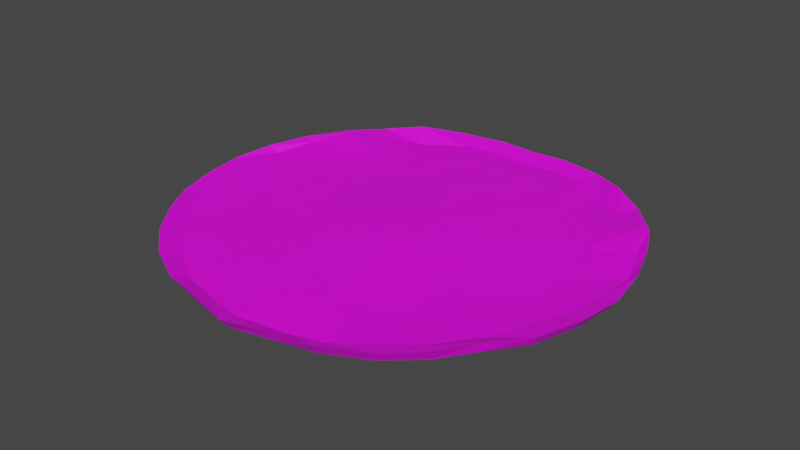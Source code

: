 # Source: deegbal_fase_3.blend  (saved by Blender 2.80.75; exported with 4.5.12 LTS)
import bpy
from mathutils import Matrix  # noqa: F401  (used for matrix-valued properties, if any)

bpy.ops.wm.read_factory_settings(use_empty=True)
scene = bpy.context.scene
scene.name = 'Scene'

# ---- collections
col_collection = bpy.data.collections.new('Collection'); scene.collection.children.link(col_collection)

# ---- images (referenced by path relative to the original .blend; pixels are not part of the script)
import os
ASSET_DIR = os.environ.get("B2B_ASSET_DIR", "")  # directory of the original .blend (textures are referenced by path, not embedded)
HERE = os.path.dirname(os.path.abspath(__file__))  # packed textures are extracted next to this script under _unpacked/

def load_image(name, relpath, width, height, colorspace="sRGB"):
    """Load a texture the original file referenced (path relative to the .blend, or extracted next to this script)."""
    p = next((c for c in (os.path.join(HERE, relpath), os.path.join(ASSET_DIR, relpath)) if relpath and os.path.exists(c)), "")
    if p:
        img = bpy.data.images.load(p, check_existing=True)
        img.name = name
    else:  # same state as the original file: an image datablock whose file is absent (Cycles renders it pink)
        img = bpy.data.images.new(name, width, height)
        img.source = "FILE"
        img.filepath = "//" + (relpath or name)
    img.colorspace_settings.name = colorspace
    return img
img_dough_ball_jpg_001 = load_image('dough_ball.jpg.001', 'dough_ball.jpg', 1024, 1024, 'sRGB')

# ---- materials (node trees are filled in below, after node groups)
mat_material_001 = bpy.data.materials.new('Material.001')
mat_material_001.use_transparent_shadow = False

# ---- material node trees
mat_material_001.use_nodes = True; mat_material_001.node_tree.nodes.clear()
_N = mat_material_001.node_tree.nodes; _L = mat_material_001.node_tree.links
n0 = _N.new('ShaderNodeOutputMaterial'); n0.name = 'Material Output'; n0.location = (300, 300)
n1 = _N.new('ShaderNodeBsdfPrincipled'); n1.name = 'Principled BSDF'; n1.location = (10, 300)
n1.distribution = 'GGX'
n1.subsurface_method = 'BURLEY'
n1.inputs[3].default_value = 1.45
n1.inputs[27].default_value = (0.0, 0.0, 0.0, 1.0)
n1.inputs[28].default_value = 1.0
n2 = _N.new('ShaderNodeTexImage'); n2.name = 'Image Texture'; n2.location = (-280, 280)
n2.image = img_dough_ball_jpg_001
_L.new(n1.outputs[0], n0.inputs[0])
_L.new(n2.outputs[0], n1.inputs[0])
n0.is_active_output = True

# ---- world
world_world = bpy.data.worlds.new('World'); scene.world = world_world
world_world.use_nodes = True; world_world.node_tree.nodes.clear()
_N = world_world.node_tree.nodes; _L = world_world.node_tree.links
n0 = _N.new('ShaderNodeOutputWorld'); n0.name = 'World Output'; n0.location = (300, 300)
n1 = _N.new('ShaderNodeBackground'); n1.name = 'Background'; n1.location = (10, 300)
n1.inputs[0].default_value = (0.05088, 0.05088, 0.05088, 1.0)
_L.new(n1.outputs[0], n0.inputs[0])
n0.is_active_output = True
world_world.color = (0.05088, 0.05088, 0.05088)
world_world.use_sun_shadow = False
world_world.sun_shadow_jitter_overblur = 0.0

# ---- meshes
me_sphere = bpy.data.meshes.new('Sphere')
me_sphere.from_pydata([(-1.936e-05, 0.2389, 0.05142), (-1.961e-05, 0.4859, 0.03921), (0.002709, 0.7117, 0.03082), (0.005506, 0.9253, 0.02044), (0.01015, 1.056, 0.01336), (0.005245, 1.109, 0.01222), (2.016e-05, 1.352, -0.01694), (-8e-07, 1.473, 0.03205), (0.04174, 0.2334, 0.05137), (0.1037, 0.4761, 0.03901), (0.1141, 0.6736, 0.0319), (0.1779, 0.8659, 0.02328), (0.1686, 1.003, 0.01583), (0.2217, 1.116, 0.01337), (0.213, 1.359, -0.008613), (0.2576, 1.482, 0.03734), (0.08245, 0.2176, 0.0513), (0.183, 0.4425, 0.03868), (0.2284, 0.6115, 0.032), (0.3199, 0.7819, 0.02503), (0.3997, 0.9083, 0.01964), (0.4457, 1.044, 0.0172), (0.4851, 1.304, 0.001017), (0.5835, 1.402, 0.04842), (0.1221, 0.1928, 0.05123), (0.2498, 0.3865, 0.03863), (0.338, 0.533, 0.03085), (0.4594, 0.6937, 0.02383), (0.5655, 0.8602, 0.02026), (0.672, 0.8892, 0.02157), (0.7529, 1.113, 0.005233), (0.8315, 1.238, 0.08731), (0.1587, 0.16, 0.05117), (0.3133, 0.3216, 0.03868), (0.445, 0.4509, 0.0297), (0.5877, 0.597, 0.02234), (0.7129, 0.7505, 0.02109), (0.8402, 0.7844, 0.02636), (1.002, 0.9913, 0.03493), (1.078, 1.083, 0.05265), (0.19, 0.1215, 0.05123), (0.3763, 0.2523, 0.03847), (0.5413, 0.3581, 0.02808), (0.7299, 0.4789, 0.02243), (0.8818, 0.5548, 0.02206), (0.9792, 0.6518, 0.02795), (1.223, 0.8082, 0.0718), (1.28, 0.8536, 0.05639), (0.2156, 0.07827, 0.05156), (0.4252, 0.1738, 0.03817), (0.6336, 0.2568, 0.02551), (0.7997, 0.3403, 0.02091), (0.9229, 0.3953, 0.01988), (1.048, 0.4493, 0.01967), (1.344, 0.5686, 0.03645), (1.407, 0.5845, 0.06565), (0.2348, 0.03284, 0.05215), (0.4544, 0.0884, 0.03805), (0.6725, 0.1357, 0.02468), (0.8466, 0.1946, 0.0186), (0.9596, 0.2263, 0.01642), (1.081, 0.2266, 0.01444), (1.443, 0.3025, 0.0141), (1.5, 0.3025, 0.06046), (0.2445, -0.01208, 0.05316), (0.4641, -0.004417, 0.03843), (0.6748, 0.003283, 0.02474), (0.8637, 0.02937, 0.01613), (0.9883, 0.04974, 0.01246), (1.146, -0.002308, 0.009757), (1.421, 0.004065, 0.02326), (1.546, 0.001506, 0.05025), (0.2425, -0.05653, 0.05458), (0.4582, -0.09738, 0.03942), (0.651, -0.1299, 0.02593), (0.8326, -0.1471, 0.01525), (0.9681, -0.1619, 0.008536), (1.08, -0.2214, 0.001986), (1.364, -0.2683, 0.01884), (1.502, -0.2982, 0.04838), (0.2291, -0.09899, 0.05592), (0.4351, -0.1841, 0.04088), (0.6179, -0.2601, 0.02667), (0.7763, -0.3319, 0.01652), (0.9232, -0.3799, 0.008483), (0.9933, -0.4271, 0.006674), (1.274, -0.5446, 0.0276), (1.409, -0.591, 0.05176), (0.2056, -0.1381, 0.05669), (0.3926, -0.2633, 0.04238), (0.5629, -0.3809, 0.02801), (0.708, -0.5277, 0.01823), (0.8271, -0.6037, 0.01266), (0.8957, -0.6257, 0.01123), (1.136, -0.751, 0.01275), (1.248, -0.8352, 0.07857), (0.1751, -0.1772, 0.05705), (0.3313, -0.333, 0.04393), (0.4782, -0.4842, 0.03053), (0.6245, -0.6465, 0.02033), (0.708, -0.7352, 0.01564), (0.7093, -0.7878, 0.01491), (0.9851, -0.9913, 0.02715), (1.075, -1.074, 0.06206), (0.1373, -0.2085, 0.05752), (0.2557, -0.3964, 0.04528), (0.362, -0.5547, 0.03438), (0.4997, -0.7185, 0.0239), (0.5724, -0.8299, 0.01878), (0.6236, -0.8581, 0.01629), (0.7812, -1.151, 0.02083), (0.8562, -1.262, 0.05354), (0.09435, -0.2314, 0.05823), (0.1776, -0.4471, 0.04634), (0.2476, -0.6221, 0.03685), (0.366, -0.7794, 0.02703), (0.422, -0.9346, 0.02097), (0.4753, -1.036, 0.01793), (0.5329, -1.299, 0.006464), (0.5654, -1.414, 0.05344), (0.04813, -0.2463, 0.05911), (0.09088, -0.4744, 0.04741), (0.1328, -0.6613, 0.03851), (0.2, -0.8324, 0.03036), (0.2287, -1.012, 0.0235), (0.2261, -1.118, 0.01906), (0.2709, -1.361, -0.001477), (0.3078, -1.477, 0.06548), (-1.976e-05, -0.2514, 0.05961), (-1.914e-05, -0.4836, 0.0479), (-1.985e-05, -0.6692, 0.03984), (-1.986e-05, -0.8332, 0.03286), (-1.937e-05, -1.056, 0.02524), (-2.183e-05, -1.144, 0.02404), (2.689e-05, -1.418, 0.008769), (5.242e-06, -1.543, 0.04844), (-0.04817, -0.2463, 0.05911), (-0.09092, -0.4744, 0.04741), (-0.1329, -0.6613, 0.03851), (-0.2, -0.8324, 0.03036), (-0.2287, -1.012, 0.0235), (-0.2261, -1.118, 0.01907), (-0.2709, -1.361, -0.001464), (-0.3078, -1.476, 0.06548), (-0.09439, -0.2314, 0.05823), (-0.1776, -0.4471, 0.04634), (-0.2476, -0.6221, 0.03684), (-0.3661, -0.7794, 0.02703), (-0.4223, -0.9352, 0.02096), (-0.4753, -1.036, 0.01792), (-0.5329, -1.299, 0.006459), (-0.5654, -1.414, 0.05344), (-0.1373, -0.2085, 0.05752), (-0.2557, -0.3964, 0.04528), (-0.3621, -0.5547, 0.03438), (-0.4997, -0.7185, 0.0239), (-0.5731, -0.8298, 0.01876), (-0.6236, -0.8579, 0.0163), (-0.7811, -1.151, 0.02082), (-0.8562, -1.262, 0.05354), (-2.007e-05, -0.008509, 0.05761), (-0.1751, -0.1772, 0.05704), (-0.3313, -0.333, 0.04393), (-0.4783, -0.4842, 0.03053), (-0.6245, -0.6465, 0.02033), (-0.7079, -0.7344, 0.01565), (-0.7096, -0.788, 0.0149), (-0.9857, -0.9917, 0.0272), (-1.075, -1.074, 0.06206), (-0.2056, -0.1381, 0.05669), (-0.3927, -0.2633, 0.04238), (-0.5629, -0.3809, 0.02801), (-0.7081, -0.5277, 0.01822), (-0.8285, -0.6037, 0.01262), (-0.8956, -0.6216, 0.01114), (-1.135, -0.7502, 0.01249), (-1.248, -0.8352, 0.07857), (-0.2291, -0.09899, 0.05592), (-0.4351, -0.1841, 0.04088), (-0.618, -0.2601, 0.02667), (-0.7764, -0.3319, 0.01652), (-0.9209, -0.3788, 0.008567), (-0.9929, -0.4261, 0.00661), (-1.274, -0.5446, 0.02759), (-1.409, -0.591, 0.05176), (-0.2425, -0.05653, 0.05458), (-0.4582, -0.09738, 0.03941), (-0.6511, -0.1299, 0.02593), (-0.8326, -0.1471, 0.01525), (-0.9695, -0.1623, 0.008491), (-1.08, -0.2211, 0.00209), (-1.387, -0.2705, 0.02331), (-1.502, -0.2982, 0.04838), (-0.2446, -0.01208, 0.05316), (-0.4641, -0.004417, 0.03843), (-0.6749, 0.003283, 0.02473), (-0.8638, 0.02937, 0.01613), (-0.9883, 0.04974, 0.01246), (-1.143, -0.001942, 0.009528), (-1.41, 0.003656, 0.01888), (-1.545, 0.001505, 0.05023), (-0.2349, 0.03284, 0.05215), (-0.4544, 0.0884, 0.03804), (-0.6726, 0.1357, 0.02468), (-0.8466, 0.1946, 0.0186), (-0.9596, 0.2263, 0.01642), (-1.081, 0.2266, 0.01444), (-1.443, 0.3025, 0.0141), (-1.5, 0.3025, 0.06046), (-0.2157, 0.07827, 0.05155), (-0.4253, 0.1738, 0.03817), (-0.6336, 0.2568, 0.02551), (-0.7998, 0.3403, 0.02091), (-0.9229, 0.3953, 0.01988), (-1.048, 0.4493, 0.01967), (-1.344, 0.5686, 0.03645), (-1.407, 0.5845, 0.06565), (-0.19, 0.1215, 0.05123), (-0.3763, 0.2523, 0.03847), (-0.5413, 0.3581, 0.02808), (-0.73, 0.4789, 0.02243), (-0.8818, 0.5548, 0.02206), (-0.9792, 0.6518, 0.02795), (-1.223, 0.8082, 0.0718), (-1.28, 0.8536, 0.05639), (-0.1587, 0.16, 0.05117), (-0.3134, 0.3216, 0.03868), (-0.445, 0.4509, 0.0297), (-0.5878, 0.597, 0.02233), (-0.7129, 0.7505, 0.02109), (-0.8402, 0.7844, 0.02637), (-1.002, 0.9913, 0.03493), (-1.078, 1.083, 0.05265), (-0.1222, 0.1928, 0.05122), (-0.2499, 0.3865, 0.03863), (-0.338, 0.533, 0.03084), (-0.4595, 0.6937, 0.02383), (-0.5655, 0.8602, 0.02026), (-0.672, 0.8892, 0.02157), (-0.7528, 1.113, 0.005236), (-0.8315, 1.238, 0.08731), (-0.08249, 0.2176, 0.0513), (-0.183, 0.4425, 0.03868), (-0.2284, 0.6115, 0.032), (-0.3199, 0.7819, 0.02503), (-0.3997, 0.9083, 0.01964), (-0.4458, 1.044, 0.0172), (-0.485, 1.304, 0.001018), (-0.5835, 1.402, 0.04842), (-0.04178, 0.2334, 0.05137), (-0.1038, 0.4761, 0.03901), (-0.1114, 0.6739, 0.0319), (-0.1754, 0.8663, 0.02329), (-0.1503, 1.006, 0.01565), (-0.2217, 1.116, 0.01337), (-0.2129, 1.359, -0.008613), (-0.2576, 1.482, 0.03734), (0.5641, 1.362, -0.02718), (0.2656, 1.437, -0.0205), (-0.2657, 1.437, -0.0205), (-2.152e-05, 1.43, -0.009112), (-0.5642, 1.362, -0.02718), (0.8152, 1.223, 0.007776), (-0.8153, 1.223, 0.007773), (1.232, 0.8246, -0.0186), (1.046, 1.047, -0.01814), (-1.046, 1.047, -0.01814), (1.366, 0.5681, -0.02008), (1.451, 0.29, -0.02603), (1.481, 0.0005757, -0.02902), (1.366, -0.5677, -0.02757), (1.452, -0.2883, -0.02901), (1.221, -0.8184, -0.003501), (1.042, -1.041, -0.01632), (-1.232, 0.8246, -0.0186), (-1.366, 0.5681, -0.02008), (-1.452, 0.29, -0.02603), (-1.481, 0.0005761, -0.02902), (-1.366, -0.5677, -0.02757), (0.5513, -1.365, -0.01928), (0.8252, -1.224, -0.02082), (0.2982, -1.44, -0.007024), (-2.167e-05, -1.484, -0.02675), (-0.2983, -1.44, -0.007024), (-0.5513, -1.365, -0.01928), (-0.8253, -1.224, -0.02082), (-1.043, -1.041, -0.01632), (-1.221, -0.8184, -0.003501), (-1.452, -0.2883, -0.02901)], [], [(1, 0, 8, 9), (2, 1, 9, 10), (3, 2, 10, 11), (4, 3, 11, 12), (5, 4, 12, 13), (6, 5, 13, 14), (7, 6, 14, 15), (0, 160, 8), (8, 160, 16), (9, 8, 16, 17), (10, 9, 17, 18), (11, 10, 18, 19), (12, 11, 19, 20), (13, 12, 20, 21), (14, 13, 21, 22), (15, 14, 22, 23), (20, 19, 27, 28), (21, 20, 28, 29), (22, 21, 29, 30), (23, 22, 30, 31), (16, 160, 24), (17, 16, 24, 25), (18, 17, 25, 26), (19, 18, 26, 27), (25, 24, 32, 33), (26, 25, 33, 34), (27, 26, 34, 35), (28, 27, 35, 36), (29, 28, 36, 37), (30, 29, 37, 38), (31, 30, 38, 39), (24, 160, 32), (37, 36, 44, 45), (38, 37, 45, 46), (39, 38, 46, 47), (32, 160, 40), (33, 32, 40, 41), (34, 33, 41, 42), (35, 34, 42, 43), (36, 35, 43, 44), (41, 40, 48, 49), (42, 41, 49, 50), (43, 42, 50, 51), (44, 43, 51, 52), (45, 44, 52, 53), (46, 45, 53, 54), (47, 46, 54, 55), (40, 160, 48), (53, 52, 60, 61), (54, 53, 61, 62), (55, 54, 62, 63), (48, 160, 56), (49, 48, 56, 57), (50, 49, 57, 58), (51, 50, 58, 59), (52, 51, 59, 60), (58, 57, 65, 66), (59, 58, 66, 67), (60, 59, 67, 68), (61, 60, 68, 69), (62, 61, 69, 70), (63, 62, 70, 71), (56, 160, 64), (57, 56, 64, 65), (70, 69, 77, 78), (71, 70, 78, 79), (64, 160, 72), (65, 64, 72, 73), (66, 65, 73, 74), (67, 66, 74, 75), (68, 67, 75, 76), (69, 68, 76, 77), (75, 74, 82, 83), (76, 75, 83, 84), (77, 76, 84, 85), (78, 77, 85, 86), (79, 78, 86, 87), (72, 160, 80), (73, 72, 80, 81), (74, 73, 81, 82), (87, 86, 94, 95), (80, 160, 88), (81, 80, 88, 89), (82, 81, 89, 90), (83, 82, 90, 91), (84, 83, 91, 92), (85, 84, 92, 93), (86, 85, 93, 94), (91, 90, 98, 99), (92, 91, 99, 100), (93, 92, 100, 101), (94, 93, 101, 102), (95, 94, 102, 103), (88, 160, 96), (89, 88, 96, 97), (90, 89, 97, 98), (103, 102, 110, 111), (96, 160, 104), (97, 96, 104, 105), (98, 97, 105, 106), (99, 98, 106, 107), (100, 99, 107, 108), (101, 100, 108, 109), (102, 101, 109, 110), (108, 107, 115, 116), (109, 108, 116, 117), (110, 109, 117, 118), (111, 110, 118, 119), (104, 160, 112), (105, 104, 112, 113), (106, 105, 113, 114), (107, 106, 114, 115), (112, 160, 120), (113, 112, 120, 121), (114, 113, 121, 122), (115, 114, 122, 123), (116, 115, 123, 124), (117, 116, 124, 125), (118, 117, 125, 126), (119, 118, 126, 127), (124, 123, 131, 132), (125, 124, 132, 133), (126, 125, 133, 134), (127, 126, 134, 135), (120, 160, 128), (121, 120, 128, 129), (122, 121, 129, 130), (123, 122, 130, 131), (129, 128, 136, 137), (130, 129, 137, 138), (131, 130, 138, 139), (132, 131, 139, 140), (133, 132, 140, 141), (134, 133, 141, 142), (135, 134, 142, 143), (128, 160, 136), (141, 140, 148, 149), (142, 141, 149, 150), (143, 142, 150, 151), (136, 160, 144), (137, 136, 144, 145), (138, 137, 145, 146), (139, 138, 146, 147), (140, 139, 147, 148), (146, 145, 153, 154), (147, 146, 154, 155), (148, 147, 155, 156), (149, 148, 156, 157), (150, 149, 157, 158), (151, 150, 158, 159), (144, 160, 152), (145, 144, 152, 153), (158, 157, 166, 167), (159, 158, 167, 168), (152, 160, 161), (153, 152, 161, 162), (154, 153, 162, 163), (155, 154, 163, 164), (156, 155, 164, 165), (157, 156, 165, 166), (163, 162, 170, 171), (164, 163, 171, 172), (165, 164, 172, 173), (166, 165, 173, 174), (167, 166, 174, 175), (168, 167, 175, 176), (161, 160, 169), (162, 161, 169, 170), (175, 174, 182, 183), (176, 175, 183, 184), (169, 160, 177), (170, 169, 177, 178), (171, 170, 178, 179), (172, 171, 179, 180), (173, 172, 180, 181), (174, 173, 181, 182), (180, 179, 187, 188), (181, 180, 188, 189), (182, 181, 189, 190), (183, 182, 190, 191), (184, 183, 191, 192), (177, 160, 185), (178, 177, 185, 186), (179, 178, 186, 187), (192, 191, 199, 200), (185, 160, 193), (186, 185, 193, 194), (187, 186, 194, 195), (188, 187, 195, 196), (189, 188, 196, 197), (190, 189, 197, 198), (191, 190, 198, 199), (196, 195, 203, 204), (197, 196, 204, 205), (198, 197, 205, 206), (199, 198, 206, 207), (200, 199, 207, 208), (193, 160, 201), (194, 193, 201, 202), (195, 194, 202, 203), (208, 207, 215, 216), (201, 160, 209), (202, 201, 209, 210), (203, 202, 210, 211), (204, 203, 211, 212), (205, 204, 212, 213), (206, 205, 213, 214), (207, 206, 214, 215), (213, 212, 220, 221), (214, 213, 221, 222), (215, 214, 222, 223), (216, 215, 223, 224), (209, 160, 217), (210, 209, 217, 218), (211, 210, 218, 219), (212, 211, 219, 220), (218, 217, 225, 226), (219, 218, 226, 227), (220, 219, 227, 228), (221, 220, 228, 229), (222, 221, 229, 230), (223, 222, 230, 231), (224, 223, 231, 232), (217, 160, 225), (230, 229, 237, 238), (231, 230, 238, 239), (232, 231, 239, 240), (225, 160, 233), (226, 225, 233, 234), (227, 226, 234, 235), (228, 227, 235, 236), (229, 228, 236, 237), (234, 233, 241, 242), (235, 234, 242, 243), (236, 235, 243, 244), (237, 236, 244, 245), (238, 237, 245, 246), (239, 238, 246, 247), (240, 239, 247, 248), (233, 160, 241), (246, 245, 253, 254), (247, 246, 254, 255), (248, 247, 255, 256), (241, 160, 249), (242, 241, 249, 250), (243, 242, 250, 251), (244, 243, 251, 252), (245, 244, 252, 253), (251, 250, 1, 2), (252, 251, 2, 3), (253, 252, 3, 4), (254, 253, 4, 5), (255, 254, 5, 6), (256, 255, 6, 7), (249, 160, 0), (250, 249, 0, 1), (262, 257, 23, 31), (271, 269, 71, 79), (257, 258, 15, 23), (268, 267, 55, 63), (279, 280, 111, 119), (274, 275, 216, 224), (284, 283, 143, 151), (280, 273, 103, 111), (265, 262, 31, 39), (285, 284, 151, 159), (267, 264, 47, 55), (273, 272, 95, 103), (261, 263, 240, 248), (281, 279, 119, 127), (288, 278, 184, 192), (283, 282, 135, 143), (282, 281, 127, 135), (276, 277, 200, 208), (263, 266, 232, 240), (287, 286, 168, 176), (258, 260, 7, 15), (266, 274, 224, 232), (288, 277, 276, 275, 274, 266, 263, 261, 259, 260, 258, 257, 262, 265, 264, 267, 268, 269, 271, 270, 272, 273, 280, 279, 281, 282, 283, 284, 285, 286, 287, 278), (264, 265, 39, 47), (275, 276, 208, 216), (278, 287, 176, 184), (260, 259, 256, 7), (277, 288, 192, 200), (269, 268, 63, 71), (286, 285, 159, 168), (272, 270, 87, 95), (270, 271, 79, 87), (259, 261, 248, 256)])
_uv = me_sphere.uv_layers.new(name='UVMap')
_uv.uv.foreach_set('vector', [0.75, 0.875, 0.75, 0.9375, 0.7187, 0.9375, 0.7188, 0.875, 0.75, 0.8125, 0.75, 0.875, 0.7188, 0.875, 0.7188, 0.8125, 0.75, 0.75, 0.75, 0.8125, 0.7188, 0.8125, 0.7188, 0.75, 0.75, 0.6875, 0.75, 0.75, 0.7188, 0.75, 0.7188, 0.6875, 0.75, 0.625, 0.75, 0.6875, 0.7188, 0.6875, 0.7188, 0.625, 0.75, 0.5625, 0.75, 0.625, 0.7188, 0.625, 0.7188, 0.5625, 0.75, 0.5, 0.75, 0.5625, 0.7188, 0.5625, 0.7188, 0.5, 0.75, 0.9375, 0.7344, 1.0, 0.7187, 0.9375, 0.7187, 0.9375, 0.7031, 1.0, 0.6875, 0.9375, 0.7188, 0.875, 0.7187, 0.9375, 0.6875, 0.9375, 0.6875, 0.875, 0.7188, 0.8125, 0.7188, 0.875, 0.6875, 0.875, 0.6875, 0.8125, 0.7188, 0.75, 0.7188, 0.8125, 0.6875, 0.8125, 0.6875, 0.75, 0.7188, 0.6875, 0.7188, 0.75, 0.6875, 0.75, 0.6875, 0.6875, 0.7188, 0.625, 0.7188, 0.6875, 0.6875, 0.6875, 0.6875, 0.625, 0.7188, 0.5625, 0.7188, 0.625, 0.6875, 0.625, 0.6875, 0.5625, 0.7188, 0.5, 0.7188, 0.5625, 0.6875, 0.5625, 0.6875, 0.5, 0.6875, 0.6875, 0.6875, 0.75, 0.6562, 0.75, 0.6562, 0.6875, 0.6875, 0.625, 0.6875, 0.6875, 0.6562, 0.6875, 0.6562, 0.625, 0.6875, 0.5625, 0.6875, 0.625, 0.6562, 0.625, 0.6562, 0.5625, 0.6875, 0.5, 0.6875, 0.5625, 0.6562, 0.5625, 0.6562, 0.5, 0.6875, 0.9375, 0.6719, 1.0, 0.6562, 0.9375, 0.6875, 0.875, 0.6875, 0.9375, 0.6562, 0.9375, 0.6562, 0.875, 0.6875, 0.8125, 0.6875, 0.875, 0.6562, 0.875, 0.6562, 0.8125, 0.6875, 0.75, 0.6875, 0.8125, 0.6562, 0.8125, 0.6562, 0.75, 0.6562, 0.875, 0.6562, 0.9375, 0.625, 0.9375, 0.625, 0.875, 0.6562, 0.8125, 0.6562, 0.875, 0.625, 0.875, 0.625, 0.8125, 0.6562, 0.75, 0.6562, 0.8125, 0.625, 0.8125, 0.625, 0.75, 0.6562, 0.6875, 0.6562, 0.75, 0.625, 0.75, 0.625, 0.6875, 0.6562, 0.625, 0.6562, 0.6875, 0.625, 0.6875, 0.625, 0.625, 0.6562, 0.5625, 0.6562, 0.625, 0.625, 0.625, 0.625, 0.5625, 0.6562, 0.5, 0.6562, 0.5625, 0.625, 0.5625, 0.625, 0.5, 0.6562, 0.9375, 0.6406, 1.0, 0.625, 0.9375, 0.625, 0.625, 0.625, 0.6875, 0.5937, 0.6875, 0.5937, 0.625, 0.625, 0.5625, 0.625, 0.625, 0.5937, 0.625, 0.5937, 0.5625, 0.625, 0.5, 0.625, 0.5625, 0.5937, 0.5625, 0.5937, 0.5, 0.625, 0.9375, 0.6094, 1.0, 0.5937, 0.9375, 0.625, 0.875, 0.625, 0.9375, 0.5937, 0.9375, 0.5937, 0.875, 0.625, 0.8125, 0.625, 0.875, 0.5937, 0.875, 0.5937, 0.8125, 0.625, 0.75, 0.625, 0.8125, 0.5937, 0.8125, 0.5937, 0.75, 0.625, 0.6875, 0.625, 0.75, 0.5937, 0.75, 0.5937, 0.6875, 0.5937, 0.875, 0.5937, 0.9375, 0.5625, 0.9375, 0.5625, 0.875, 0.5937, 0.8125, 0.5937, 0.875, 0.5625, 0.875, 0.5625, 0.8125, 0.5937, 0.75, 0.5937, 0.8125, 0.5625, 0.8125, 0.5625, 0.75, 0.5937, 0.6875, 0.5937, 0.75, 0.5625, 0.75, 0.5625, 0.6875, 0.5937, 0.625, 0.5937, 0.6875, 0.5625, 0.6875, 0.5625, 0.625, 0.5937, 0.5625, 0.5937, 0.625, 0.5625, 0.625, 0.5625, 0.5625, 0.5937, 0.5, 0.5937, 0.5625, 0.5625, 0.5625, 0.5625, 0.5, 0.5937, 0.9375, 0.5781, 1.0, 0.5625, 0.9375, 0.5625, 0.625, 0.5625, 0.6875, 0.5312, 0.6875, 0.5312, 0.625, 0.5625, 0.5625, 0.5625, 0.625, 0.5312, 0.625, 0.5312, 0.5625, 0.5625, 0.5, 0.5625, 0.5625, 0.5312, 0.5625, 0.5312, 0.5, 0.5625, 0.9375, 0.5469, 1.0, 0.5312, 0.9375, 0.5625, 0.875, 0.5625, 0.9375, 0.5312, 0.9375, 0.5312, 0.875, 0.5625, 0.8125, 0.5625, 0.875, 0.5312, 0.875, 0.5312, 0.8125, 0.5625, 0.75, 0.5625, 0.8125, 0.5312, 0.8125, 0.5312, 0.75, 0.5625, 0.6875, 0.5625, 0.75, 0.5312, 0.75, 0.5312, 0.6875, 0.5312, 0.8125, 0.5312, 0.875, 0.5, 0.875, 0.5, 0.8125, 0.5312, 0.75, 0.5312, 0.8125, 0.5, 0.8125, 0.5, 0.75, 0.5312, 0.6875, 0.5312, 0.75, 0.5, 0.75, 0.5, 0.6875, 0.5312, 0.625, 0.5312, 0.6875, 0.5, 0.6875, 0.5, 0.625, 0.5312, 0.5625, 0.5312, 0.625, 0.5, 0.625, 0.5, 0.5625, 0.5312, 0.5, 0.5312, 0.5625, 0.5, 0.5625, 0.5, 0.5, 0.5312, 0.9375, 0.5156, 1.0, 0.5, 0.9375, 0.5312, 0.875, 0.5312, 0.9375, 0.5, 0.9375, 0.5, 0.875, 0.5, 0.5625, 0.5, 0.625, 0.4687, 0.625, 0.4687, 0.5625, 0.5, 0.5, 0.5, 0.5625, 0.4687, 0.5625, 0.4687, 0.5, 0.5, 0.9375, 0.4844, 1.0, 0.4687, 0.9375, 0.5, 0.875, 0.5, 0.9375, 0.4687, 0.9375, 0.4687, 0.875, 0.5, 0.8125, 0.5, 0.875, 0.4687, 0.875, 0.4687, 0.8125, 0.5, 0.75, 0.5, 0.8125, 0.4687, 0.8125, 0.4687, 0.75, 0.5, 0.6875, 0.5, 0.75, 0.4687, 0.75, 0.4687, 0.6875, 0.5, 0.625, 0.5, 0.6875, 0.4687, 0.6875, 0.4687, 0.625, 0.4687, 0.75, 0.4687, 0.8125, 0.4375, 0.8125, 0.4375, 0.75, 0.4687, 0.6875, 0.4687, 0.75, 0.4375, 0.75, 0.4375, 0.6875, 0.4687, 0.625, 0.4687, 0.6875, 0.4375, 0.6875, 0.4375, 0.625, 0.4687, 0.5625, 0.4687, 0.625, 0.4375, 0.625, 0.4375, 0.5625, 0.4687, 0.5, 0.4687, 0.5625, 0.4375, 0.5625, 0.4375, 0.5, 0.4687, 0.9375, 0.4531, 1.0, 0.4375, 0.9375, 0.4687, 0.875, 0.4687, 0.9375, 0.4375, 0.9375, 0.4375, 0.875, 0.4687, 0.8125, 0.4687, 0.875, 0.4375, 0.875, 0.4375, 0.8125, 0.4375, 0.5, 0.4375, 0.5625, 0.4062, 0.5625, 0.4062, 0.5, 0.4375, 0.9375, 0.4219, 1.0, 0.4062, 0.9375, 0.4375, 0.875, 0.4375, 0.9375, 0.4062, 0.9375, 0.4062, 0.875, 0.4375, 0.8125, 0.4375, 0.875, 0.4062, 0.875, 0.4062, 0.8125, 0.4375, 0.75, 0.4375, 0.8125, 0.4062, 0.8125, 0.4062, 0.75, 0.4375, 0.6875, 0.4375, 0.75, 0.4062, 0.75, 0.4062, 0.6875, 0.4375, 0.625, 0.4375, 0.6875, 0.4062, 0.6875, 0.4062, 0.625, 0.4375, 0.5625, 0.4375, 0.625, 0.4062, 0.625, 0.4062, 0.5625, 0.4062, 0.75, 0.4062, 0.8125, 0.375, 0.8125, 0.375, 0.75, 0.4062, 0.6875, 0.4062, 0.75, 0.375, 0.75, 0.375, 0.6875, 0.4062, 0.625, 0.4062, 0.6875, 0.375, 0.6875, 0.375, 0.625, 0.4062, 0.5625, 0.4062, 0.625, 0.375, 0.625, 0.375, 0.5625, 0.4062, 0.5, 0.4062, 0.5625, 0.375, 0.5625, 0.375, 0.5, 0.4062, 0.9375, 0.3906, 1.0, 0.375, 0.9375, 0.4062, 0.875, 0.4062, 0.9375, 0.375, 0.9375, 0.375, 0.875, 0.4062, 0.8125, 0.4062, 0.875, 0.375, 0.875, 0.375, 0.8125, 0.375, 0.5, 0.375, 0.5625, 0.3437, 0.5625, 0.3437, 0.5, 0.375, 0.9375, 0.3594, 1.0, 0.3437, 0.9375, 0.375, 0.875, 0.375, 0.9375, 0.3437, 0.9375, 0.3437, 0.875, 0.375, 0.8125, 0.375, 0.875, 0.3437, 0.875, 0.3437, 0.8125, 0.375, 0.75, 0.375, 0.8125, 0.3437, 0.8125, 0.3437, 0.75, 0.375, 0.6875, 0.375, 0.75, 0.3437, 0.75, 0.3437, 0.6875, 0.375, 0.625, 0.375, 0.6875, 0.3437, 0.6875, 0.3437, 0.625, 0.375, 0.5625, 0.375, 0.625, 0.3437, 0.625, 0.3437, 0.5625, 0.3437, 0.6875, 0.3437, 0.75, 0.3125, 0.75, 0.3125, 0.6875, 0.3437, 0.625, 0.3437, 0.6875, 0.3125, 0.6875, 0.3125, 0.625, 0.3437, 0.5625, 0.3437, 0.625, 0.3125, 0.625, 0.3125, 0.5625, 0.3437, 0.5, 0.3437, 0.5625, 0.3125, 0.5625, 0.3125, 0.5, 0.3437, 0.9375, 0.3281, 1.0, 0.3125, 0.9375, 0.3437, 0.875, 0.3437, 0.9375, 0.3125, 0.9375, 0.3125, 0.875, 0.3437, 0.8125, 0.3437, 0.875, 0.3125, 0.875, 0.3125, 0.8125, 0.3437, 0.75, 0.3437, 0.8125, 0.3125, 0.8125, 0.3125, 0.75, 0.3125, 0.9375, 0.2969, 1.0, 0.2812, 0.9375, 0.3125, 0.875, 0.3125, 0.9375, 0.2812, 0.9375, 0.2812, 0.875, 0.3125, 0.8125, 0.3125, 0.875, 0.2812, 0.875, 0.2812, 0.8125, 0.3125, 0.75, 0.3125, 0.8125, 0.2812, 0.8125, 0.2812, 0.75, 0.3125, 0.6875, 0.3125, 0.75, 0.2812, 0.75, 0.2812, 0.6875, 0.3125, 0.625, 0.3125, 0.6875, 0.2812, 0.6875, 0.2812, 0.625, 0.3125, 0.5625, 0.3125, 0.625, 0.2812, 0.625, 0.2812, 0.5625, 0.3125, 0.5, 0.3125, 0.5625, 0.2812, 0.5625, 0.2812, 0.5, 0.2812, 0.6875, 0.2812, 0.75, 0.25, 0.75, 0.25, 0.6875, 0.2812, 0.625, 0.2812, 0.6875, 0.25, 0.6875, 0.25, 0.625, 0.2812, 0.5625, 0.2812, 0.625, 0.25, 0.625, 0.25, 0.5625, 0.2812, 0.5, 0.2812, 0.5625, 0.25, 0.5625, 0.25, 0.5, 0.2812, 0.9375, 0.2656, 1.0, 0.25, 0.9375, 0.2812, 0.875, 0.2812, 0.9375, 0.25, 0.9375, 0.25, 0.875, 0.2812, 0.8125, 0.2812, 0.875, 0.25, 0.875, 0.25, 0.8125, 0.2812, 0.75, 0.2812, 0.8125, 0.25, 0.8125, 0.25, 0.75, 0.25, 0.875, 0.25, 0.9375, 0.2188, 0.9375, 0.2188, 0.875, 0.25, 0.8125, 0.25, 0.875, 0.2188, 0.875, 0.2188, 0.8125, 0.25, 0.75, 0.25, 0.8125, 0.2188, 0.8125, 0.2187, 0.75, 0.25, 0.6875, 0.25, 0.75, 0.2187, 0.75, 0.2187, 0.6875, 0.25, 0.625, 0.25, 0.6875, 0.2187, 0.6875, 0.2188, 0.625, 0.25, 0.5625, 0.25, 0.625, 0.2188, 0.625, 0.2187, 0.5625, 0.25, 0.5, 0.25, 0.5625, 0.2187, 0.5625, 0.2187, 0.5, 0.25, 0.9375, 0.2344, 1.0, 0.2188, 0.9375, 0.2188, 0.625, 0.2187, 0.6875, 0.1875, 0.6875, 0.1875, 0.625, 0.2187, 0.5625, 0.2188, 0.625, 0.1875, 0.625, 0.1875, 0.5625, 0.2187, 0.5, 0.2187, 0.5625, 0.1875, 0.5625, 0.1875, 0.5, 0.2188, 0.9375, 0.2031, 1.0, 0.1875, 0.9375, 0.2188, 0.875, 0.2188, 0.9375, 0.1875, 0.9375, 0.1875, 0.875, 0.2188, 0.8125, 0.2188, 0.875, 0.1875, 0.875, 0.1875, 0.8125, 0.2187, 0.75, 0.2188, 0.8125, 0.1875, 0.8125, 0.1875, 0.75, 0.2187, 0.6875, 0.2187, 0.75, 0.1875, 0.75, 0.1875, 0.6875, 0.1875, 0.8125, 0.1875, 0.875, 0.1563, 0.875, 0.1563, 0.8125, 0.1875, 0.75, 0.1875, 0.8125, 0.1563, 0.8125, 0.1563, 0.75, 0.1875, 0.6875, 0.1875, 0.75, 0.1563, 0.75, 0.1562, 0.6875, 0.1875, 0.625, 0.1875, 0.6875, 0.1562, 0.6875, 0.1563, 0.625, 0.1875, 0.5625, 0.1875, 0.625, 0.1563, 0.625, 0.1562, 0.5625, 0.1875, 0.5, 0.1875, 0.5625, 0.1562, 0.5625, 0.1562, 0.5, 0.1875, 0.9375, 0.1719, 1.0, 0.1563, 0.9375, 0.1875, 0.875, 0.1875, 0.9375, 0.1563, 0.9375, 0.1563, 0.875, 0.1562, 0.5625, 0.1563, 0.625, 0.125, 0.625, 0.125, 0.5625, 0.1562, 0.5, 0.1562, 0.5625, 0.125, 0.5625, 0.125, 0.5, 0.1563, 0.9375, 0.1406, 1.0, 0.125, 0.9375, 0.1563, 0.875, 0.1563, 0.9375, 0.125, 0.9375, 0.125, 0.875, 0.1563, 0.8125, 0.1563, 0.875, 0.125, 0.875, 0.125, 0.8125, 0.1563, 0.75, 0.1563, 0.8125, 0.125, 0.8125, 0.125, 0.75, 0.1562, 0.6875, 0.1563, 0.75, 0.125, 0.75, 0.125, 0.6875, 0.1563, 0.625, 0.1562, 0.6875, 0.125, 0.6875, 0.125, 0.625, 0.125, 0.8125, 0.125, 0.875, 0.09375, 0.875, 0.09375, 0.8125, 0.125, 0.75, 0.125, 0.8125, 0.09375, 0.8125, 0.09375, 0.75, 0.125, 0.6875, 0.125, 0.75, 0.09375, 0.75, 0.09375, 0.6875, 0.125, 0.625, 0.125, 0.6875, 0.09375, 0.6875, 0.09375, 0.625, 0.125, 0.5625, 0.125, 0.625, 0.09375, 0.625, 0.09375, 0.5625, 0.125, 0.5, 0.125, 0.5625, 0.09375, 0.5625, 0.09375, 0.5, 0.125, 0.9375, 0.1094, 1.0, 0.09375, 0.9375, 0.125, 0.875, 0.125, 0.9375, 0.09375, 0.9375, 0.09375, 0.875, 0.09375, 0.5625, 0.09375, 0.625, 0.0625, 0.625, 0.0625, 0.5625, 0.09375, 0.5, 0.09375, 0.5625, 0.0625, 0.5625, 0.0625, 0.5, 0.09375, 0.9375, 0.07813, 1.0, 0.0625, 0.9375, 0.09375, 0.875, 0.09375, 0.9375, 0.0625, 0.9375, 0.0625, 0.875, 0.09375, 0.8125, 0.09375, 0.875, 0.0625, 0.875, 0.0625, 0.8125, 0.09375, 0.75, 0.09375, 0.8125, 0.0625, 0.8125, 0.0625, 0.75, 0.09375, 0.6875, 0.09375, 0.75, 0.0625, 0.75, 0.0625, 0.6875, 0.09375, 0.625, 0.09375, 0.6875, 0.0625, 0.6875, 0.0625, 0.625, 0.0625, 0.75, 0.0625, 0.8125, 0.03125, 0.8125, 0.03125, 0.75, 0.0625, 0.6875, 0.0625, 0.75, 0.03125, 0.75, 0.03125, 0.6875, 0.0625, 0.625, 0.0625, 0.6875, 0.03125, 0.6875, 0.03125, 0.625, 0.0625, 0.5625, 0.0625, 0.625, 0.03125, 0.625, 0.03125, 0.5625, 0.0625, 0.5, 0.0625, 0.5625, 0.03125, 0.5625, 0.03125, 0.5, 0.0625, 0.9375, 0.04688, 1.0, 0.03125, 0.9375, 0.0625, 0.875, 0.0625, 0.9375, 0.03125, 0.9375, 0.03125, 0.875, 0.0625, 0.8125, 0.0625, 0.875, 0.03125, 0.875, 0.03125, 0.8125, 0.03125, 0.5, 0.03125, 0.5625, 0.0, 0.5625, 0.0, 0.5, 0.03125, 0.9375, 0.01563, 1.0, 2.384e-07, 0.9375, 0.03125, 0.875, 0.03125, 0.9375, 2.384e-07, 0.9375, 8.941e-08, 0.875, 0.03125, 0.8125, 0.03125, 0.875, 8.941e-08, 0.875, 5.96e-08, 0.8125, 0.03125, 0.75, 0.03125, 0.8125, 5.96e-08, 0.8125, 0.0, 0.75, 0.03125, 0.6875, 0.03125, 0.75, 0.0, 0.75, 0.0, 0.6875, 0.03125, 0.625, 0.03125, 0.6875, 0.0, 0.6875, 5.96e-08, 0.625, 0.03125, 0.5625, 0.03125, 0.625, 5.96e-08, 0.625, 0.0, 0.5625, 1.0, 0.75, 1.0, 0.8125, 0.9688, 0.8125, 0.9688, 0.75, 1.0, 0.6875, 1.0, 0.75, 0.9688, 0.75, 0.9688, 0.6875, 1.0, 0.625, 1.0, 0.6875, 0.9688, 0.6875, 0.9688, 0.625, 1.0, 0.5625, 1.0, 0.625, 0.9688, 0.625, 0.9688, 0.5625, 1.0, 0.5, 1.0, 0.5625, 0.9688, 0.5625, 0.9688, 0.5, 1.0, 0.9375, 0.9844, 1.0, 0.9688, 0.9375, 1.0, 0.875, 1.0, 0.9375, 0.9688, 0.9375, 0.9688, 0.875, 1.0, 0.8125, 1.0, 0.875, 0.9688, 0.875, 0.9688, 0.8125, 0.9688, 0.5, 0.9688, 0.5625, 0.9375, 0.5625, 0.9375, 0.5, 0.9688, 0.9375, 0.9531, 1.0, 0.9375, 0.9375, 0.9688, 0.875, 0.9688, 0.9375, 0.9375, 0.9375, 0.9375, 0.875, 0.9688, 0.8125, 0.9688, 0.875, 0.9375, 0.875, 0.9375, 0.8125, 0.9688, 0.75, 0.9688, 0.8125, 0.9375, 0.8125, 0.9375, 0.75, 0.9688, 0.6875, 0.9688, 0.75, 0.9375, 0.75, 0.9375, 0.6875, 0.9688, 0.625, 0.9688, 0.6875, 0.9375, 0.6875, 0.9375, 0.625, 0.9688, 0.5625, 0.9688, 0.625, 0.9375, 0.625, 0.9375, 0.5625, 0.9375, 0.6875, 0.9375, 0.75, 0.9062, 0.75, 0.9062, 0.6875, 0.9375, 0.625, 0.9375, 0.6875, 0.9062, 0.6875, 0.9062, 0.625, 0.9375, 0.5625, 0.9375, 0.625, 0.9062, 0.625, 0.9062, 0.5625, 0.9375, 0.5, 0.9375, 0.5625, 0.9062, 0.5625, 0.9062, 0.5, 0.9375, 0.9375, 0.9219, 1.0, 0.9063, 0.9375, 0.9375, 0.875, 0.9375, 0.9375, 0.9063, 0.9375, 0.9063, 0.875, 0.9375, 0.8125, 0.9375, 0.875, 0.9063, 0.875, 0.9062, 0.8125, 0.9375, 0.75, 0.9375, 0.8125, 0.9062, 0.8125, 0.9062, 0.75, 0.9063, 0.875, 0.9063, 0.9375, 0.875, 0.9375, 0.875, 0.875, 0.9062, 0.8125, 0.9063, 0.875, 0.875, 0.875, 0.875, 0.8125, 0.9062, 0.75, 0.9062, 0.8125, 0.875, 0.8125, 0.875, 0.75, 0.9062, 0.6875, 0.9062, 0.75, 0.875, 0.75, 0.875, 0.6875, 0.9062, 0.625, 0.9062, 0.6875, 0.875, 0.6875, 0.875, 0.625, 0.9062, 0.5625, 0.9062, 0.625, 0.875, 0.625, 0.875, 0.5625, 0.9062, 0.5, 0.9062, 0.5625, 0.875, 0.5625, 0.875, 0.5, 0.9063, 0.9375, 0.8906, 1.0, 0.875, 0.9375, 0.875, 0.625, 0.875, 0.6875, 0.8438, 0.6875, 0.8438, 0.625, 0.875, 0.5625, 0.875, 0.625, 0.8438, 0.625, 0.8438, 0.5625, 0.875, 0.5, 0.875, 0.5625, 0.8438, 0.5625, 0.8438, 0.5, 0.875, 0.9375, 0.8594, 1.0, 0.8438, 0.9375, 0.875, 0.875, 0.875, 0.9375, 0.8438, 0.9375, 0.8438, 0.875, 0.875, 0.8125, 0.875, 0.875, 0.8438, 0.875, 0.8438, 0.8125, 0.875, 0.75, 0.875, 0.8125, 0.8438, 0.8125, 0.8438, 0.75, 0.875, 0.6875, 0.875, 0.75, 0.8438, 0.75, 0.8438, 0.6875, 0.8438, 0.875, 0.8438, 0.9375, 0.8125, 0.9375, 0.8125, 0.875, 0.8438, 0.8125, 0.8438, 0.875, 0.8125, 0.875, 0.8125, 0.8125, 0.8438, 0.75, 0.8438, 0.8125, 0.8125, 0.8125, 0.8125, 0.75, 0.8438, 0.6875, 0.8438, 0.75, 0.8125, 0.75, 0.8125, 0.6875, 0.8438, 0.625, 0.8438, 0.6875, 0.8125, 0.6875, 0.8125, 0.625, 0.8438, 0.5625, 0.8438, 0.625, 0.8125, 0.625, 0.8125, 0.5625, 0.8438, 0.5, 0.8438, 0.5625, 0.8125, 0.5625, 0.8125, 0.5, 0.8438, 0.9375, 0.8281, 1.0, 0.8125, 0.9375, 0.8125, 0.625, 0.8125, 0.6875, 0.7812, 0.6875, 0.7812, 0.625, 0.8125, 0.5625, 0.8125, 0.625, 0.7812, 0.625, 0.7812, 0.5625, 0.8125, 0.5, 0.8125, 0.5625, 0.7812, 0.5625, 0.7812, 0.5, 0.8125, 0.9375, 0.7969, 1.0, 0.7812, 0.9375, 0.8125, 0.875, 0.8125, 0.9375, 0.7812, 0.9375, 0.7812, 0.875, 0.8125, 0.8125, 0.8125, 0.875, 0.7812, 0.875, 0.7812, 0.8125, 0.8125, 0.75, 0.8125, 0.8125, 0.7812, 0.8125, 0.7812, 0.75, 0.8125, 0.6875, 0.8125, 0.75, 0.7812, 0.75, 0.7812, 0.6875, 0.7812, 0.8125, 0.7812, 0.875, 0.75, 0.875, 0.75, 0.8125, 0.7812, 0.75, 0.7812, 0.8125, 0.75, 0.8125, 0.75, 0.75, 0.7812, 0.6875, 0.7812, 0.75, 0.75, 0.75, 0.75, 0.6875, 0.7812, 0.625, 0.7812, 0.6875, 0.75, 0.6875, 0.75, 0.625, 0.7812, 0.5625, 0.7812, 0.625, 0.75, 0.625, 0.75, 0.5625, 0.7812, 0.5, 0.7812, 0.5625, 0.75, 0.5625, 0.75, 0.5, 0.7812, 0.9375, 0.7656, 1.0, 0.75, 0.9375, 0.7812, 0.875, 0.7812, 0.9375, 0.75, 0.9375, 0.75, 0.875, 0.6562, 0.4756, 0.6875, 0.4756, 0.6875, 0.5, 0.6562, 0.5, 0.4687, 0.4756, 0.5, 0.4756, 0.5, 0.5, 0.4687, 0.5, 0.6875, 0.4756, 0.7188, 0.4756, 0.7188, 0.5, 0.6875, 0.5, 0.5312, 0.4756, 0.5625, 0.4756, 0.5625, 0.5, 0.5312, 0.5, 0.3125, 0.4756, 0.3437, 0.4756, 0.3437, 0.5, 0.3125, 0.5, 0.9062, 0.4756, 0.9375, 0.4756, 0.9375, 0.5, 0.9062, 0.5, 0.1875, 0.4756, 0.2187, 0.4756, 0.2187, 0.5, 0.1875, 0.5, 0.3437, 0.4756, 0.375, 0.4756, 0.375, 0.5, 0.3437, 0.5, 0.625, 0.4756, 0.6562, 0.4756, 0.6562, 0.5, 0.625, 0.5, 0.1562, 0.4756, 0.1875, 0.4756, 0.1875, 0.5, 0.1562, 0.5, 0.5625, 0.4756, 0.5937, 0.4756, 0.5937, 0.5, 0.5625, 0.5, 0.375, 0.4756, 0.4062, 0.4756, 0.4062, 0.5, 0.375, 0.5, 0.8125, 0.4756, 0.8438, 0.4756, 0.8438, 0.5, 0.8125, 0.5, 0.2812, 0.4756, 0.3125, 0.4756, 0.3125, 0.5, 0.2812, 0.5, 0.03125, 0.4756, 0.0625, 0.4756, 0.0625, 0.5, 0.03125, 0.5, 0.2187, 0.4756, 0.25, 0.4756, 0.25, 0.5, 0.2187, 0.5, 0.25, 0.4756, 0.2812, 0.4756, 0.2812, 0.5, 0.25, 0.5, 0.9688, 0.4756, 1.0, 0.4756, 1.0, 0.5, 0.9688, 0.5, 0.8438, 0.4756, 0.875, 0.4756, 0.875, 0.5, 0.8438, 0.5, 0.09375, 0.4756, 0.125, 0.4756, 0.125, 0.5, 0.09375, 0.5, 0.7188, 0.4756, 0.75, 0.4756, 0.75, 0.5, 0.7188, 0.5, 0.875, 0.4756, 0.9062, 0.4756, 0.9062, 0.5, 0.875, 0.5, 0.8717, 0.6492, 0.8741, 0.625, 0.8717, 0.6008, 0.8646, 0.5775, 0.8532, 0.5561, 0.8377, 0.5373, 0.8189, 0.5218, 0.7975, 0.5104, 0.7742, 0.5033, 0.75, 0.5009, 0.7258, 0.5033, 0.7025, 0.5104, 0.6811, 0.5218, 0.6623, 0.5373, 0.6468, 0.5561, 0.6354, 0.5775, 0.6283, 0.6008, 0.6259, 0.625, 0.6283, 0.6492, 0.6354, 0.6725, 0.6468, 0.6939, 0.6623, 0.7127, 0.6811, 0.7282, 0.7025, 0.7396, 0.7258, 0.7467, 0.75, 0.7491, 0.7742, 0.7467, 0.7975, 0.7396, 0.8189, 0.7282, 0.8377, 0.7127, 0.8532, 0.6939, 0.8646, 0.6725, 0.5937, 0.4756, 0.625, 0.4756, 0.625, 0.5, 0.5937, 0.5, 0.9375, 0.4756, 0.9688, 0.4756, 0.9688, 0.5, 0.9375, 0.5, 0.0625, 0.4756, 0.09375, 0.4756, 0.09375, 0.5, 0.0625, 0.5, 0.75, 0.4756, 0.7812, 0.4756, 0.7812, 0.5, 0.75, 0.5, 0.0, 0.4756, 0.03125, 0.4756, 0.03125, 0.5, 0.0, 0.5, 0.5, 0.4756, 0.5312, 0.4756, 0.5312, 0.5, 0.5, 0.5, 0.125, 0.4756, 0.1562, 0.4756, 0.1562, 0.5, 0.125, 0.5, 0.4062, 0.4756, 0.4375, 0.4756, 0.4375, 0.5, 0.4062, 0.5, 0.4375, 0.4756, 0.4687, 0.4756, 0.4687, 0.5, 0.4375, 0.5, 0.7812, 0.4756, 0.8125, 0.4756, 0.8125, 0.5, 0.7812, 0.5])
me_sphere.materials.append(mat_material_001)
me_sphere.use_remesh_preserve_volume = False
me_sphere.use_remesh_preserve_attributes = False
me_sphere.use_mirror_vertex_groups = False
me_sphere.update()

# ---- objects
ob_sphere = bpy.data.objects.new('Sphere', me_sphere)

# ---- transforms, parenting, visibility, modifiers, constraints
ob_sphere.location = (0.0, 0.0, 0.0)
ob_sphere.lineart.crease_threshold = 0.0

# ---- collection membership
col_collection.objects.link(ob_sphere)

# ---- scene / render settings (as saved in the file)
scene.frame_start = 1; scene.frame_end = 250; scene.frame_set(1)
scene.render.engine = 'BLENDER_EEVEE_NEXT'
scene.cycles.use_denoising = False
scene.cycles.samples = 128
scene.cycles.sampling_pattern = 'TABULATED_SOBOL'
scene.cycles.use_adaptive_sampling = False
scene.cycles.use_light_tree = False
scene.view_settings.view_transform = 'Filmic'
bpy.context.view_layer.update()

# ---- added for rendering (the .blend has no active camera and no usable light): camera, sun
cam_auto = bpy.data.cameras.new('AutoCamera')
cam_auto.lens = 50.0
cam_auto.sensor_width = 36.0
cam_auto.clip_end = 1000.0
ob_auto_camera = bpy.data.objects.new('AutoCamera', cam_auto)
scene.collection.objects.link(ob_auto_camera)
ob_auto_camera.location = (4.00336, -4.83459, 3.23182)
ob_auto_camera.rotation_euler = (1.09748, -7.21219e-08, 0.694738)
scene.camera = ob_auto_camera
light_auto_sun = bpy.data.lights.new('AutoSun', 'SUN')
light_auto_sun.energy = 3.0
light_auto_sun.angle = 0.0523599
ob_auto_sun = bpy.data.objects.new('AutoSun', light_auto_sun)
scene.collection.objects.link(ob_auto_sun)
ob_auto_sun.rotation_euler = (0.872665, 0.174533, 0.523599)
bpy.context.view_layer.update()
